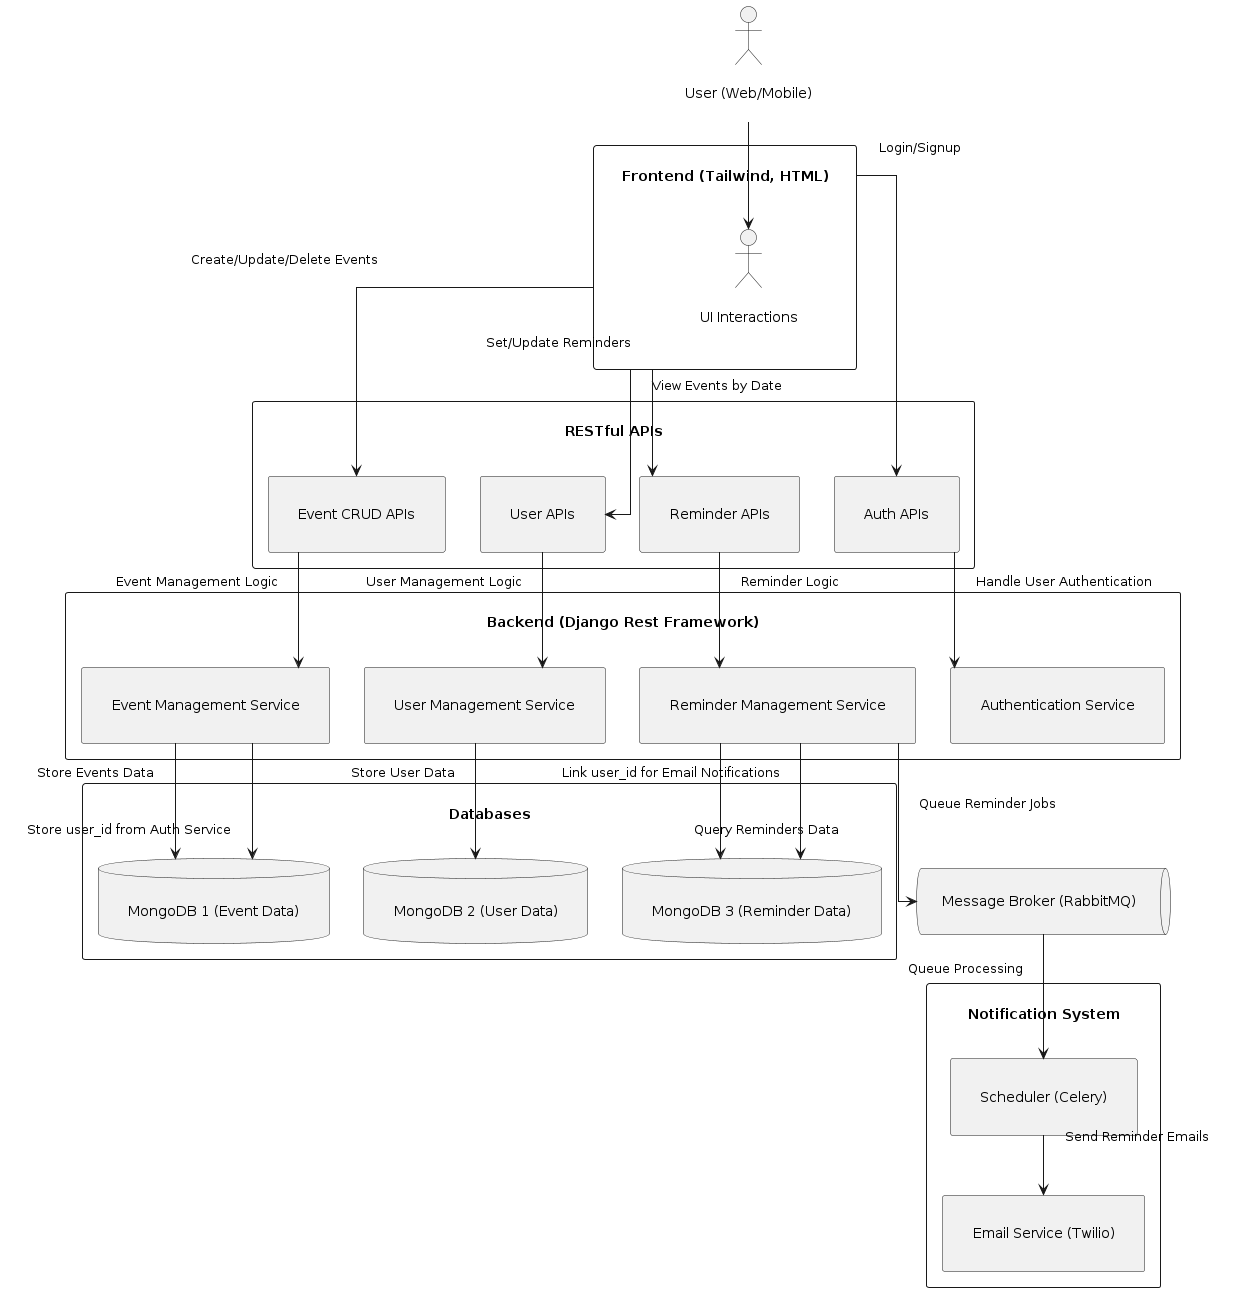

The diagram above was rendered by PlantUML. Its source (embedded in the PNG):
@startuml
skinparam linetype ortho
skinparam monochrome true
skinparam shadowing false
skinparam padding 20
skinparam componentStyle rectangle

actor "User (Web/Mobile)" as User

rectangle "Frontend (Tailwind, HTML)" as Frontend {
    User --> "UI Interactions"
}

rectangle "Backend (Django Rest Framework)" as Backend {
    rectangle "Authentication Service" as Auth
    rectangle "Event Management Service" as EventMgmt
    rectangle "User Management Service" as UserMgmt
    rectangle "Reminder Management Service" as ReminderMgmt
}

rectangle "RESTful APIs" {
    component "Auth APIs" as AuthAPIs
    component "Event CRUD APIs" as EventAPIs
    component "User APIs" as UserAPIs
    component "Reminder APIs" as ReminderAPIs
}

rectangle "Databases" {
    database "MongoDB 1 (Event Data)" as MongoDB_Events
    database "MongoDB 2 (User Data)" as MongoDB_Calendar
    database "MongoDB 3 (Reminder Data)" as MongoDB_Reminders
}

queue "Message Broker (RabbitMQ)" as RabbitMQ

rectangle "Notification System" {
    component "Scheduler (Celery)" as Scheduler
    component "Email Service (Twilio)" as Twilio
}

Frontend --> AuthAPIs : "Login/Signup"
Frontend --> EventAPIs : "Create/Update/Delete Events"
Frontend --> UserAPIs : "View Events by Date"
Frontend --> ReminderAPIs : "Set/Update Reminders"

AuthAPIs --> Auth : "Handle User Authentication"

EventAPIs --> EventMgmt : "Event Management Logic"
UserAPIs --> UserMgmt : "User Management Logic"
ReminderAPIs --> ReminderMgmt : "Reminder Logic"

EventMgmt --> MongoDB_Events : "Store Events Data"
UserMgmt --> MongoDB_Calendar : "Store User Data"
ReminderMgmt --> MongoDB_Reminders : "Query Reminders Data"

ReminderMgmt --> RabbitMQ : "Queue Reminder Jobs"
RabbitMQ --> Scheduler : "Queue Processing"
Scheduler --> Twilio : "Send Reminder Emails"

EventMgmt --> MongoDB_Events : "Store user_id from Auth Service"
ReminderMgmt --> MongoDB_Reminders : "Link user_id for Email Notifications"
@enduml